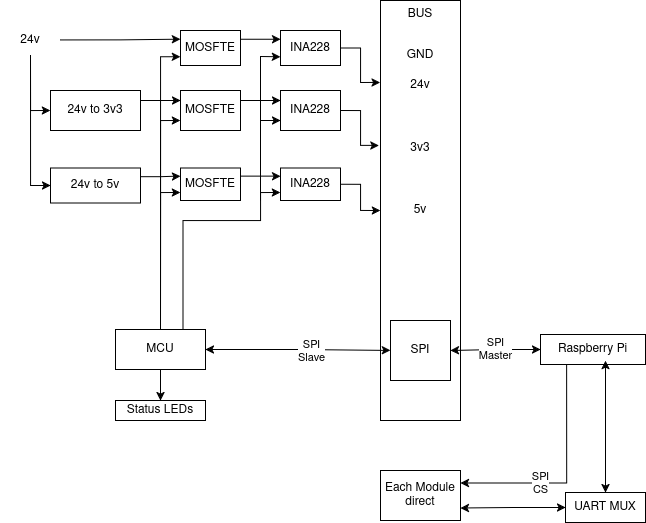

The diagram above was exported from draw.io. Its source (the exported page's mxGraphModel, read from the mxfile embedded in the PNG):
<mxGraphModel dx="1687" dy="949" grid="1" gridSize="10" guides="1" tooltips="1" connect="1" arrows="1" fold="1" page="1" pageScale="1" pageWidth="850" pageHeight="1100" math="0" shadow="0">
  <root>
    <mxCell id="0" />
    <mxCell id="1" parent="0" />
    <mxCell id="tob_-FxS77ebjXmE3Fo4-1" value="&lt;div align=&quot;left&quot;&gt;BUS&lt;/div&gt;" style="rounded=0;whiteSpace=wrap;html=1;verticalAlign=top;" vertex="1" parent="1">
      <mxGeometry x="390" y="80" width="80" height="420" as="geometry" />
    </mxCell>
    <mxCell id="tob_-FxS77ebjXmE3Fo4-2" value="GND" style="text;html=1;align=center;verticalAlign=middle;whiteSpace=wrap;rounded=0;" vertex="1" parent="1">
      <mxGeometry x="400" y="120" width="60" height="30" as="geometry" />
    </mxCell>
    <mxCell id="tob_-FxS77ebjXmE3Fo4-3" value="3v3" style="text;html=1;align=center;verticalAlign=middle;whiteSpace=wrap;rounded=0;" vertex="1" parent="1">
      <mxGeometry x="400" y="212.5" width="60" height="30" as="geometry" />
    </mxCell>
    <mxCell id="tob_-FxS77ebjXmE3Fo4-4" value="5v" style="text;html=1;align=center;verticalAlign=middle;whiteSpace=wrap;rounded=0;" vertex="1" parent="1">
      <mxGeometry x="400" y="275" width="60" height="30" as="geometry" />
    </mxCell>
    <mxCell id="tob_-FxS77ebjXmE3Fo4-5" value="24v" style="text;html=1;align=center;verticalAlign=middle;whiteSpace=wrap;rounded=0;" vertex="1" parent="1">
      <mxGeometry x="400" y="150" width="60" height="30" as="geometry" />
    </mxCell>
    <mxCell id="tob_-FxS77ebjXmE3Fo4-7" value="SPI" style="rounded=0;whiteSpace=wrap;html=1;" vertex="1" parent="1">
      <mxGeometry x="400" y="400" width="60" height="60" as="geometry" />
    </mxCell>
    <mxCell id="tob_-FxS77ebjXmE3Fo4-8" value="Each Module direct" style="rounded=0;whiteSpace=wrap;html=1;" vertex="1" parent="1">
      <mxGeometry x="390" y="550" width="80" height="50" as="geometry" />
    </mxCell>
    <mxCell id="tob_-FxS77ebjXmE3Fo4-47" style="edgeStyle=orthogonalEdgeStyle;rounded=0;orthogonalLoop=1;jettySize=auto;html=1;exitX=1;exitY=0.25;exitDx=0;exitDy=0;entryX=0;entryY=0.25;entryDx=0;entryDy=0;" edge="1" parent="1" source="tob_-FxS77ebjXmE3Fo4-9" target="tob_-FxS77ebjXmE3Fo4-18">
      <mxGeometry relative="1" as="geometry" />
    </mxCell>
    <mxCell id="tob_-FxS77ebjXmE3Fo4-9" value="24v to 5v" style="rounded=0;whiteSpace=wrap;html=1;" vertex="1" parent="1">
      <mxGeometry x="60" y="247.5" width="90" height="35" as="geometry" />
    </mxCell>
    <mxCell id="tob_-FxS77ebjXmE3Fo4-46" style="edgeStyle=orthogonalEdgeStyle;rounded=0;orthogonalLoop=1;jettySize=auto;html=1;exitX=1;exitY=0.25;exitDx=0;exitDy=0;entryX=0;entryY=0.25;entryDx=0;entryDy=0;" edge="1" parent="1" source="tob_-FxS77ebjXmE3Fo4-10" target="tob_-FxS77ebjXmE3Fo4-17">
      <mxGeometry relative="1" as="geometry" />
    </mxCell>
    <mxCell id="tob_-FxS77ebjXmE3Fo4-10" value="24v to 3v3" style="rounded=0;whiteSpace=wrap;html=1;" vertex="1" parent="1">
      <mxGeometry x="60" y="170" width="90" height="40" as="geometry" />
    </mxCell>
    <mxCell id="tob_-FxS77ebjXmE3Fo4-43" style="edgeStyle=orthogonalEdgeStyle;rounded=0;orthogonalLoop=1;jettySize=auto;html=1;exitX=1;exitY=0.5;exitDx=0;exitDy=0;entryX=0;entryY=0.25;entryDx=0;entryDy=0;" edge="1" parent="1" source="tob_-FxS77ebjXmE3Fo4-11" target="tob_-FxS77ebjXmE3Fo4-22">
      <mxGeometry relative="1" as="geometry" />
    </mxCell>
    <mxCell id="tob_-FxS77ebjXmE3Fo4-44" style="edgeStyle=orthogonalEdgeStyle;rounded=0;orthogonalLoop=1;jettySize=auto;html=1;exitX=0.5;exitY=1;exitDx=0;exitDy=0;entryX=0;entryY=0.5;entryDx=0;entryDy=0;" edge="1" parent="1" source="tob_-FxS77ebjXmE3Fo4-11" target="tob_-FxS77ebjXmE3Fo4-10">
      <mxGeometry relative="1" as="geometry" />
    </mxCell>
    <mxCell id="tob_-FxS77ebjXmE3Fo4-45" style="edgeStyle=orthogonalEdgeStyle;rounded=0;orthogonalLoop=1;jettySize=auto;html=1;exitX=0.5;exitY=1;exitDx=0;exitDy=0;entryX=0;entryY=0.5;entryDx=0;entryDy=0;" edge="1" parent="1" source="tob_-FxS77ebjXmE3Fo4-11" target="tob_-FxS77ebjXmE3Fo4-9">
      <mxGeometry relative="1" as="geometry" />
    </mxCell>
    <mxCell id="tob_-FxS77ebjXmE3Fo4-11" value="24v" style="text;html=1;align=center;verticalAlign=middle;whiteSpace=wrap;rounded=0;" vertex="1" parent="1">
      <mxGeometry x="10" y="104.5" width="60" height="30" as="geometry" />
    </mxCell>
    <mxCell id="tob_-FxS77ebjXmE3Fo4-25" style="edgeStyle=orthogonalEdgeStyle;rounded=0;orthogonalLoop=1;jettySize=auto;html=1;exitX=0;exitY=0.5;exitDx=0;exitDy=0;entryX=1;entryY=0.5;entryDx=0;entryDy=0;startArrow=classic;startFill=1;" edge="1" parent="1" source="tob_-FxS77ebjXmE3Fo4-12" target="tob_-FxS77ebjXmE3Fo4-7">
      <mxGeometry relative="1" as="geometry" />
    </mxCell>
    <mxCell id="tob_-FxS77ebjXmE3Fo4-26" value="&lt;div&gt;SPI&lt;/div&gt;&lt;div&gt;Master&lt;/div&gt;" style="edgeLabel;html=1;align=center;verticalAlign=middle;resizable=0;points=[];" vertex="1" connectable="0" parent="tob_-FxS77ebjXmE3Fo4-25">
      <mxGeometry x="-0.011" y="-1" relative="1" as="geometry">
        <mxPoint as="offset" />
      </mxGeometry>
    </mxCell>
    <mxCell id="tob_-FxS77ebjXmE3Fo4-31" style="edgeStyle=orthogonalEdgeStyle;rounded=0;orthogonalLoop=1;jettySize=auto;html=1;exitX=0.25;exitY=1;exitDx=0;exitDy=0;entryX=1;entryY=0.25;entryDx=0;entryDy=0;" edge="1" parent="1" source="tob_-FxS77ebjXmE3Fo4-12" target="tob_-FxS77ebjXmE3Fo4-8">
      <mxGeometry relative="1" as="geometry" />
    </mxCell>
    <mxCell id="tob_-FxS77ebjXmE3Fo4-32" value="&lt;div&gt;SPI&lt;/div&gt;&lt;div&gt;CS&lt;/div&gt;" style="edgeLabel;html=1;align=center;verticalAlign=middle;resizable=0;points=[];" vertex="1" connectable="0" parent="tob_-FxS77ebjXmE3Fo4-31">
      <mxGeometry x="0.2958" relative="1" as="geometry">
        <mxPoint as="offset" />
      </mxGeometry>
    </mxCell>
    <mxCell id="tob_-FxS77ebjXmE3Fo4-12" value="Raspberry Pi" style="rounded=0;whiteSpace=wrap;html=1;" vertex="1" parent="1">
      <mxGeometry x="550" y="414" width="105" height="30" as="geometry" />
    </mxCell>
    <mxCell id="tob_-FxS77ebjXmE3Fo4-23" style="edgeStyle=orthogonalEdgeStyle;rounded=0;orthogonalLoop=1;jettySize=auto;html=1;exitX=1;exitY=0.5;exitDx=0;exitDy=0;startArrow=classic;startFill=1;" edge="1" parent="1" source="tob_-FxS77ebjXmE3Fo4-13" target="tob_-FxS77ebjXmE3Fo4-7">
      <mxGeometry relative="1" as="geometry" />
    </mxCell>
    <mxCell id="tob_-FxS77ebjXmE3Fo4-24" value="&lt;div&gt;SPI&lt;/div&gt;&lt;div&gt;Slave&lt;/div&gt;" style="edgeLabel;html=1;align=center;verticalAlign=middle;resizable=0;points=[];" vertex="1" connectable="0" parent="tob_-FxS77ebjXmE3Fo4-23">
      <mxGeometry x="0.1423" relative="1" as="geometry">
        <mxPoint as="offset" />
      </mxGeometry>
    </mxCell>
    <mxCell id="tob_-FxS77ebjXmE3Fo4-27" value="" style="edgeStyle=orthogonalEdgeStyle;rounded=0;orthogonalLoop=1;jettySize=auto;html=1;" edge="1" parent="1" source="tob_-FxS77ebjXmE3Fo4-13" target="tob_-FxS77ebjXmE3Fo4-14">
      <mxGeometry relative="1" as="geometry" />
    </mxCell>
    <mxCell id="tob_-FxS77ebjXmE3Fo4-33" style="edgeStyle=orthogonalEdgeStyle;rounded=0;orthogonalLoop=1;jettySize=auto;html=1;exitX=0.5;exitY=0;exitDx=0;exitDy=0;entryX=0;entryY=0.75;entryDx=0;entryDy=0;" edge="1" parent="1" source="tob_-FxS77ebjXmE3Fo4-13" target="tob_-FxS77ebjXmE3Fo4-22">
      <mxGeometry relative="1" as="geometry" />
    </mxCell>
    <mxCell id="tob_-FxS77ebjXmE3Fo4-34" style="edgeStyle=orthogonalEdgeStyle;rounded=0;orthogonalLoop=1;jettySize=auto;html=1;exitX=0.5;exitY=0;exitDx=0;exitDy=0;entryX=0;entryY=0.75;entryDx=0;entryDy=0;" edge="1" parent="1" source="tob_-FxS77ebjXmE3Fo4-13" target="tob_-FxS77ebjXmE3Fo4-17">
      <mxGeometry relative="1" as="geometry" />
    </mxCell>
    <mxCell id="tob_-FxS77ebjXmE3Fo4-35" style="edgeStyle=orthogonalEdgeStyle;rounded=0;orthogonalLoop=1;jettySize=auto;html=1;exitX=0.5;exitY=0;exitDx=0;exitDy=0;entryX=0;entryY=0.75;entryDx=0;entryDy=0;" edge="1" parent="1" source="tob_-FxS77ebjXmE3Fo4-13" target="tob_-FxS77ebjXmE3Fo4-18">
      <mxGeometry relative="1" as="geometry" />
    </mxCell>
    <mxCell id="tob_-FxS77ebjXmE3Fo4-42" style="edgeStyle=orthogonalEdgeStyle;rounded=0;orthogonalLoop=1;jettySize=auto;html=1;exitX=0.75;exitY=0;exitDx=0;exitDy=0;entryX=0;entryY=0.75;entryDx=0;entryDy=0;" edge="1" parent="1" source="tob_-FxS77ebjXmE3Fo4-13" target="tob_-FxS77ebjXmE3Fo4-19">
      <mxGeometry relative="1" as="geometry">
        <Array as="points">
          <mxPoint x="193" y="300" />
          <mxPoint x="270" y="300" />
          <mxPoint x="270" y="272" />
        </Array>
      </mxGeometry>
    </mxCell>
    <mxCell id="tob_-FxS77ebjXmE3Fo4-13" value="MCU" style="rounded=0;whiteSpace=wrap;html=1;" vertex="1" parent="1">
      <mxGeometry x="125" y="409" width="90" height="40" as="geometry" />
    </mxCell>
    <mxCell id="tob_-FxS77ebjXmE3Fo4-14" value="Status LEDs" style="rounded=0;whiteSpace=wrap;html=1;" vertex="1" parent="1">
      <mxGeometry x="125" y="480" width="90" height="20" as="geometry" />
    </mxCell>
    <mxCell id="tob_-FxS77ebjXmE3Fo4-29" style="edgeStyle=orthogonalEdgeStyle;rounded=0;orthogonalLoop=1;jettySize=auto;html=1;exitX=0;exitY=0.5;exitDx=0;exitDy=0;entryX=1;entryY=0.75;entryDx=0;entryDy=0;startArrow=classic;startFill=1;" edge="1" parent="1" source="tob_-FxS77ebjXmE3Fo4-15" target="tob_-FxS77ebjXmE3Fo4-8">
      <mxGeometry relative="1" as="geometry" />
    </mxCell>
    <mxCell id="tob_-FxS77ebjXmE3Fo4-15" value="UART MUX" style="rounded=0;whiteSpace=wrap;html=1;" vertex="1" parent="1">
      <mxGeometry x="575" y="572" width="80" height="30" as="geometry" />
    </mxCell>
    <mxCell id="tob_-FxS77ebjXmE3Fo4-48" style="edgeStyle=orthogonalEdgeStyle;rounded=0;orthogonalLoop=1;jettySize=auto;html=1;exitX=1;exitY=0.25;exitDx=0;exitDy=0;entryX=0;entryY=0.25;entryDx=0;entryDy=0;" edge="1" parent="1" source="tob_-FxS77ebjXmE3Fo4-17" target="tob_-FxS77ebjXmE3Fo4-20">
      <mxGeometry relative="1" as="geometry" />
    </mxCell>
    <mxCell id="tob_-FxS77ebjXmE3Fo4-17" value="MOSFTE" style="rounded=0;whiteSpace=wrap;html=1;" vertex="1" parent="1">
      <mxGeometry x="190" y="170" width="60" height="40" as="geometry" />
    </mxCell>
    <mxCell id="tob_-FxS77ebjXmE3Fo4-49" style="edgeStyle=orthogonalEdgeStyle;rounded=0;orthogonalLoop=1;jettySize=auto;html=1;exitX=1;exitY=0.25;exitDx=0;exitDy=0;entryX=0;entryY=0.25;entryDx=0;entryDy=0;" edge="1" parent="1" source="tob_-FxS77ebjXmE3Fo4-18" target="tob_-FxS77ebjXmE3Fo4-19">
      <mxGeometry relative="1" as="geometry" />
    </mxCell>
    <mxCell id="tob_-FxS77ebjXmE3Fo4-18" value="MOSFTE" style="rounded=0;whiteSpace=wrap;html=1;" vertex="1" parent="1">
      <mxGeometry x="190" y="247.5" width="60" height="32.5" as="geometry" />
    </mxCell>
    <mxCell id="tob_-FxS77ebjXmE3Fo4-54" style="edgeStyle=orthogonalEdgeStyle;rounded=0;orthogonalLoop=1;jettySize=auto;html=1;exitX=1;exitY=0.5;exitDx=0;exitDy=0;entryX=0;entryY=0.5;entryDx=0;entryDy=0;" edge="1" parent="1" source="tob_-FxS77ebjXmE3Fo4-19" target="tob_-FxS77ebjXmE3Fo4-1">
      <mxGeometry relative="1" as="geometry" />
    </mxCell>
    <mxCell id="tob_-FxS77ebjXmE3Fo4-19" value="INA228" style="rounded=0;whiteSpace=wrap;html=1;" vertex="1" parent="1">
      <mxGeometry x="290" y="247.5" width="60" height="32.5" as="geometry" />
    </mxCell>
    <mxCell id="tob_-FxS77ebjXmE3Fo4-20" value="INA228" style="rounded=0;whiteSpace=wrap;html=1;" vertex="1" parent="1">
      <mxGeometry x="290" y="170" width="60" height="40" as="geometry" />
    </mxCell>
    <mxCell id="tob_-FxS77ebjXmE3Fo4-21" value="INA228" style="rounded=0;whiteSpace=wrap;html=1;" vertex="1" parent="1">
      <mxGeometry x="290" y="110" width="60" height="35" as="geometry" />
    </mxCell>
    <mxCell id="tob_-FxS77ebjXmE3Fo4-51" style="edgeStyle=orthogonalEdgeStyle;rounded=0;orthogonalLoop=1;jettySize=auto;html=1;exitX=1;exitY=0.25;exitDx=0;exitDy=0;entryX=0;entryY=0.25;entryDx=0;entryDy=0;" edge="1" parent="1" source="tob_-FxS77ebjXmE3Fo4-22" target="tob_-FxS77ebjXmE3Fo4-21">
      <mxGeometry relative="1" as="geometry" />
    </mxCell>
    <mxCell id="tob_-FxS77ebjXmE3Fo4-22" value="MOSFTE" style="rounded=0;whiteSpace=wrap;html=1;" vertex="1" parent="1">
      <mxGeometry x="190" y="110" width="60" height="35" as="geometry" />
    </mxCell>
    <mxCell id="tob_-FxS77ebjXmE3Fo4-28" style="edgeStyle=orthogonalEdgeStyle;rounded=0;orthogonalLoop=1;jettySize=auto;html=1;exitX=0.5;exitY=0;exitDx=0;exitDy=0;entryX=0.619;entryY=0.867;entryDx=0;entryDy=0;entryPerimeter=0;startArrow=classic;startFill=1;" edge="1" parent="1" source="tob_-FxS77ebjXmE3Fo4-15" target="tob_-FxS77ebjXmE3Fo4-12">
      <mxGeometry relative="1" as="geometry" />
    </mxCell>
    <mxCell id="tob_-FxS77ebjXmE3Fo4-39" value="" style="endArrow=classic;html=1;rounded=0;entryX=0;entryY=0.75;entryDx=0;entryDy=0;" edge="1" parent="1" target="tob_-FxS77ebjXmE3Fo4-20">
      <mxGeometry width="50" height="50" relative="1" as="geometry">
        <mxPoint x="270" y="280" as="sourcePoint" />
        <mxPoint x="290" y="280" as="targetPoint" />
        <Array as="points">
          <mxPoint x="270" y="200" />
        </Array>
      </mxGeometry>
    </mxCell>
    <mxCell id="tob_-FxS77ebjXmE3Fo4-40" value="" style="endArrow=classic;html=1;rounded=0;entryX=0;entryY=0.75;entryDx=0;entryDy=0;" edge="1" parent="1" target="tob_-FxS77ebjXmE3Fo4-21">
      <mxGeometry width="50" height="50" relative="1" as="geometry">
        <mxPoint x="270" y="200" as="sourcePoint" />
        <mxPoint x="290" y="140" as="targetPoint" />
        <Array as="points">
          <mxPoint x="270" y="136" />
        </Array>
      </mxGeometry>
    </mxCell>
    <mxCell id="tob_-FxS77ebjXmE3Fo4-52" style="edgeStyle=orthogonalEdgeStyle;rounded=0;orthogonalLoop=1;jettySize=auto;html=1;exitX=1;exitY=0.5;exitDx=0;exitDy=0;entryX=-0.005;entryY=0.195;entryDx=0;entryDy=0;entryPerimeter=0;" edge="1" parent="1" source="tob_-FxS77ebjXmE3Fo4-21" target="tob_-FxS77ebjXmE3Fo4-1">
      <mxGeometry relative="1" as="geometry" />
    </mxCell>
    <mxCell id="tob_-FxS77ebjXmE3Fo4-53" style="edgeStyle=orthogonalEdgeStyle;rounded=0;orthogonalLoop=1;jettySize=auto;html=1;exitX=1;exitY=0.5;exitDx=0;exitDy=0;entryX=-0.02;entryY=0.345;entryDx=0;entryDy=0;entryPerimeter=0;" edge="1" parent="1" source="tob_-FxS77ebjXmE3Fo4-20" target="tob_-FxS77ebjXmE3Fo4-1">
      <mxGeometry relative="1" as="geometry" />
    </mxCell>
  </root>
</mxGraphModel>